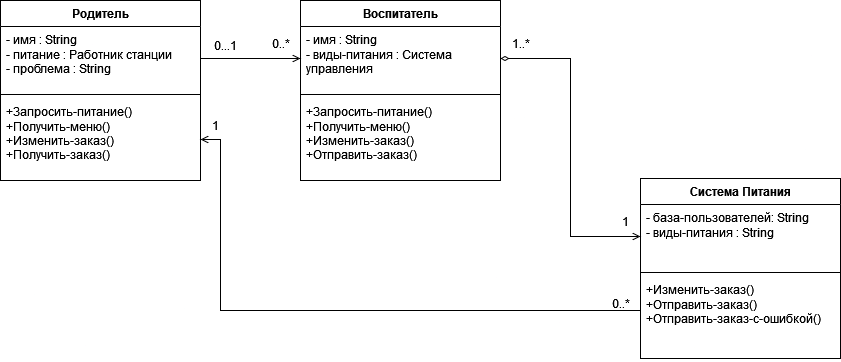

The diagram above was exported from draw.io. Its source (the exported page's mxGraphModel, read from the mxfile embedded in the PNG):
<mxGraphModel dx="2665" dy="733" grid="1" gridSize="10" guides="1" tooltips="1" connect="1" arrows="1" fold="1" page="0" pageScale="1" pageWidth="850" pageHeight="1100" math="0" shadow="0">
  <root>
    <mxCell id="0" />
    <mxCell id="1" parent="0" />
    <mxCell id="jQVm-1h32yxK16wVVthq-1" value="Система Питания" style="swimlane;fontStyle=1;align=center;verticalAlign=top;childLayout=stackLayout;horizontal=1;startSize=26;horizontalStack=0;resizeParent=1;resizeParentMax=0;resizeLast=0;collapsible=1;marginBottom=0;whiteSpace=wrap;html=1;" parent="1" vertex="1">
      <mxGeometry x="-1050" y="518" width="200" height="180" as="geometry" />
    </mxCell>
    <mxCell id="jQVm-1h32yxK16wVVthq-2" value="&lt;div&gt;- база-пользователей: String&lt;/div&gt;&lt;div&gt;&lt;div&gt;&lt;div&gt;-&amp;nbsp;виды-питания : String&lt;/div&gt;&lt;/div&gt;&lt;/div&gt;" style="text;strokeColor=none;fillColor=none;align=left;verticalAlign=top;spacingLeft=4;spacingRight=4;overflow=hidden;rotatable=0;points=[[0,0.5],[1,0.5]];portConstraint=eastwest;whiteSpace=wrap;html=1;" parent="jQVm-1h32yxK16wVVthq-1" vertex="1">
      <mxGeometry y="26" width="200" height="64" as="geometry" />
    </mxCell>
    <mxCell id="jQVm-1h32yxK16wVVthq-3" value="" style="line;strokeWidth=1;fillColor=none;align=left;verticalAlign=middle;spacingTop=-1;spacingLeft=3;spacingRight=3;rotatable=0;labelPosition=right;points=[];portConstraint=eastwest;strokeColor=inherit;" parent="jQVm-1h32yxK16wVVthq-1" vertex="1">
      <mxGeometry y="90" width="200" height="8" as="geometry" />
    </mxCell>
    <mxCell id="jQVm-1h32yxK16wVVthq-4" value="&lt;div&gt;&lt;div&gt;&lt;div&gt;+Изменить-заказ()&lt;/div&gt;&lt;/div&gt;&lt;/div&gt;&lt;div&gt;+Отправить-заказ()&lt;/div&gt;&lt;div&gt;+Отправить-заказ-с-ошибкой()&lt;br&gt;&lt;/div&gt;" style="text;strokeColor=none;fillColor=none;align=left;verticalAlign=top;spacingLeft=4;spacingRight=4;overflow=hidden;rotatable=0;points=[[0,0.5],[1,0.5]];portConstraint=eastwest;whiteSpace=wrap;html=1;" parent="jQVm-1h32yxK16wVVthq-1" vertex="1">
      <mxGeometry y="98" width="200" height="82" as="geometry" />
    </mxCell>
    <mxCell id="jQVm-1h32yxK16wVVthq-5" value="Воспитатель" style="swimlane;fontStyle=1;align=center;verticalAlign=top;childLayout=stackLayout;horizontal=1;startSize=26;horizontalStack=0;resizeParent=1;resizeParentMax=0;resizeLast=0;collapsible=1;marginBottom=0;whiteSpace=wrap;html=1;" parent="1" vertex="1">
      <mxGeometry x="-1390" y="340" width="200" height="180" as="geometry" />
    </mxCell>
    <mxCell id="jQVm-1h32yxK16wVVthq-6" value="&lt;div&gt;- имя : String&lt;/div&gt;&lt;div&gt;&lt;div&gt;&lt;div&gt;&lt;div&gt;&lt;div&gt;- виды-питания : Система управления&lt;/div&gt;&lt;/div&gt;&lt;/div&gt;&lt;/div&gt;&lt;/div&gt;" style="text;strokeColor=none;fillColor=none;align=left;verticalAlign=top;spacingLeft=4;spacingRight=4;overflow=hidden;rotatable=0;points=[[0,0.5],[1,0.5]];portConstraint=eastwest;whiteSpace=wrap;html=1;" parent="jQVm-1h32yxK16wVVthq-5" vertex="1">
      <mxGeometry y="26" width="200" height="64" as="geometry" />
    </mxCell>
    <mxCell id="jQVm-1h32yxK16wVVthq-7" value="" style="line;strokeWidth=1;fillColor=none;align=left;verticalAlign=middle;spacingTop=-1;spacingLeft=3;spacingRight=3;rotatable=0;labelPosition=right;points=[];portConstraint=eastwest;strokeColor=inherit;" parent="jQVm-1h32yxK16wVVthq-5" vertex="1">
      <mxGeometry y="90" width="200" height="8" as="geometry" />
    </mxCell>
    <mxCell id="jQVm-1h32yxK16wVVthq-8" value="&lt;div&gt;&lt;div&gt;&lt;div&gt;+Запросить-питание()&lt;/div&gt;&lt;/div&gt;&lt;/div&gt;&lt;div&gt;&lt;div&gt;+Получить-меню()&lt;/div&gt;&lt;/div&gt;&lt;div&gt;&lt;div&gt;+Изменить-заказ()&lt;/div&gt;&lt;/div&gt;&lt;div&gt;&lt;div&gt;+Отправить-заказ()&lt;/div&gt;&lt;/div&gt;" style="text;strokeColor=none;fillColor=none;align=left;verticalAlign=top;spacingLeft=4;spacingRight=4;overflow=hidden;rotatable=0;points=[[0,0.5],[1,0.5]];portConstraint=eastwest;whiteSpace=wrap;html=1;" parent="jQVm-1h32yxK16wVVthq-5" vertex="1">
      <mxGeometry y="98" width="200" height="82" as="geometry" />
    </mxCell>
    <mxCell id="jQVm-1h32yxK16wVVthq-9" value="Родитель" style="swimlane;fontStyle=1;align=center;verticalAlign=top;childLayout=stackLayout;horizontal=1;startSize=26;horizontalStack=0;resizeParent=1;resizeParentMax=0;resizeLast=0;collapsible=1;marginBottom=0;whiteSpace=wrap;html=1;" parent="1" vertex="1">
      <mxGeometry x="-1690" y="340" width="200" height="180" as="geometry" />
    </mxCell>
    <mxCell id="jQVm-1h32yxK16wVVthq-10" value="&lt;div&gt;- имя : String&lt;/div&gt;&lt;div&gt;&lt;div&gt;&lt;div&gt;- питание : Работник станции&lt;/div&gt;&lt;div&gt;&lt;div&gt;- проблема : String&lt;/div&gt;&lt;/div&gt;&lt;/div&gt;&lt;/div&gt;" style="text;strokeColor=none;fillColor=none;align=left;verticalAlign=top;spacingLeft=4;spacingRight=4;overflow=hidden;rotatable=0;points=[[0,0.5],[1,0.5]];portConstraint=eastwest;whiteSpace=wrap;html=1;" parent="jQVm-1h32yxK16wVVthq-9" vertex="1">
      <mxGeometry y="26" width="200" height="64" as="geometry" />
    </mxCell>
    <mxCell id="jQVm-1h32yxK16wVVthq-11" value="" style="line;strokeWidth=1;fillColor=none;align=left;verticalAlign=middle;spacingTop=-1;spacingLeft=3;spacingRight=3;rotatable=0;labelPosition=right;points=[];portConstraint=eastwest;strokeColor=inherit;" parent="jQVm-1h32yxK16wVVthq-9" vertex="1">
      <mxGeometry y="90" width="200" height="8" as="geometry" />
    </mxCell>
    <mxCell id="jQVm-1h32yxK16wVVthq-12" value="&lt;div&gt;+Запросить-питание()&lt;/div&gt;&lt;div&gt;&lt;div&gt;+Получить-меню()&lt;/div&gt;&lt;div&gt;+Изменить-заказ()&lt;/div&gt;&lt;/div&gt;&lt;div&gt;+Получить-заказ()&lt;/div&gt;&lt;div&gt;&lt;/div&gt;" style="text;strokeColor=none;fillColor=none;align=left;verticalAlign=top;spacingLeft=4;spacingRight=4;overflow=hidden;rotatable=0;points=[[0,0.5],[1,0.5]];portConstraint=eastwest;whiteSpace=wrap;html=1;" parent="jQVm-1h32yxK16wVVthq-9" vertex="1">
      <mxGeometry y="98" width="200" height="82" as="geometry" />
    </mxCell>
    <mxCell id="jQVm-1h32yxK16wVVthq-18" style="edgeStyle=orthogonalEdgeStyle;rounded=0;orthogonalLoop=1;jettySize=auto;html=1;exitX=1;exitY=0.5;exitDx=0;exitDy=0;entryX=0;entryY=0.5;entryDx=0;entryDy=0;strokeWidth=1;endArrow=open;endFill=0;" parent="1" source="jQVm-1h32yxK16wVVthq-10" target="jQVm-1h32yxK16wVVthq-6" edge="1">
      <mxGeometry relative="1" as="geometry" />
    </mxCell>
    <mxCell id="jQVm-1h32yxK16wVVthq-19" style="edgeStyle=orthogonalEdgeStyle;rounded=0;orthogonalLoop=1;jettySize=auto;html=1;exitX=1;exitY=0.5;exitDx=0;exitDy=0;entryX=0;entryY=0.5;entryDx=0;entryDy=0;endArrow=open;endFill=0;startArrow=diamondThin;startFill=0;" parent="1" source="jQVm-1h32yxK16wVVthq-6" target="jQVm-1h32yxK16wVVthq-2" edge="1">
      <mxGeometry relative="1" as="geometry" />
    </mxCell>
    <mxCell id="jQVm-1h32yxK16wVVthq-20" style="edgeStyle=orthogonalEdgeStyle;rounded=0;orthogonalLoop=1;jettySize=auto;html=1;exitX=0;exitY=0.5;exitDx=0;exitDy=0;entryX=1;entryY=0.5;entryDx=0;entryDy=0;endArrow=open;endFill=0;" parent="1" source="jQVm-1h32yxK16wVVthq-4" target="jQVm-1h32yxK16wVVthq-12" edge="1">
      <mxGeometry relative="1" as="geometry">
        <Array as="points">
          <mxPoint x="-1050" y="650" />
          <mxPoint x="-1470" y="650" />
          <mxPoint x="-1470" y="479" />
        </Array>
        <mxPoint x="-1490" y="739" as="targetPoint" />
      </mxGeometry>
    </mxCell>
    <mxCell id="jQVm-1h32yxK16wVVthq-21" value="0..*" style="text;html=1;align=center;verticalAlign=middle;resizable=0;points=[];autosize=1;strokeColor=none;fillColor=none;" parent="1" vertex="1">
      <mxGeometry x="-1430" y="368" width="40" height="30" as="geometry" />
    </mxCell>
    <mxCell id="jQVm-1h32yxK16wVVthq-22" value="0...1" style="text;html=1;align=center;verticalAlign=middle;resizable=0;points=[];autosize=1;strokeColor=none;fillColor=none;" parent="1" vertex="1">
      <mxGeometry x="-1490" y="370" width="50" height="30" as="geometry" />
    </mxCell>
    <mxCell id="jQVm-1h32yxK16wVVthq-23" value="0..*" style="text;html=1;align=center;verticalAlign=middle;resizable=0;points=[];autosize=1;strokeColor=none;fillColor=none;" parent="1" vertex="1">
      <mxGeometry x="-1090" y="628" width="40" height="30" as="geometry" />
    </mxCell>
    <mxCell id="jQVm-1h32yxK16wVVthq-24" value="1" style="text;html=1;align=center;verticalAlign=middle;resizable=0;points=[];autosize=1;strokeColor=none;fillColor=none;" parent="1" vertex="1">
      <mxGeometry x="-1080" y="546" width="30" height="30" as="geometry" />
    </mxCell>
    <mxCell id="jQVm-1h32yxK16wVVthq-26" value="1" style="text;html=1;align=center;verticalAlign=middle;resizable=0;points=[];autosize=1;strokeColor=none;fillColor=none;" parent="1" vertex="1">
      <mxGeometry x="-1490" y="450" width="30" height="30" as="geometry" />
    </mxCell>
    <mxCell id="jQVm-1h32yxK16wVVthq-27" value="1..*" style="text;html=1;align=center;verticalAlign=middle;resizable=0;points=[];autosize=1;strokeColor=none;fillColor=none;" parent="1" vertex="1">
      <mxGeometry x="-1190" y="368" width="40" height="30" as="geometry" />
    </mxCell>
  </root>
</mxGraphModel>